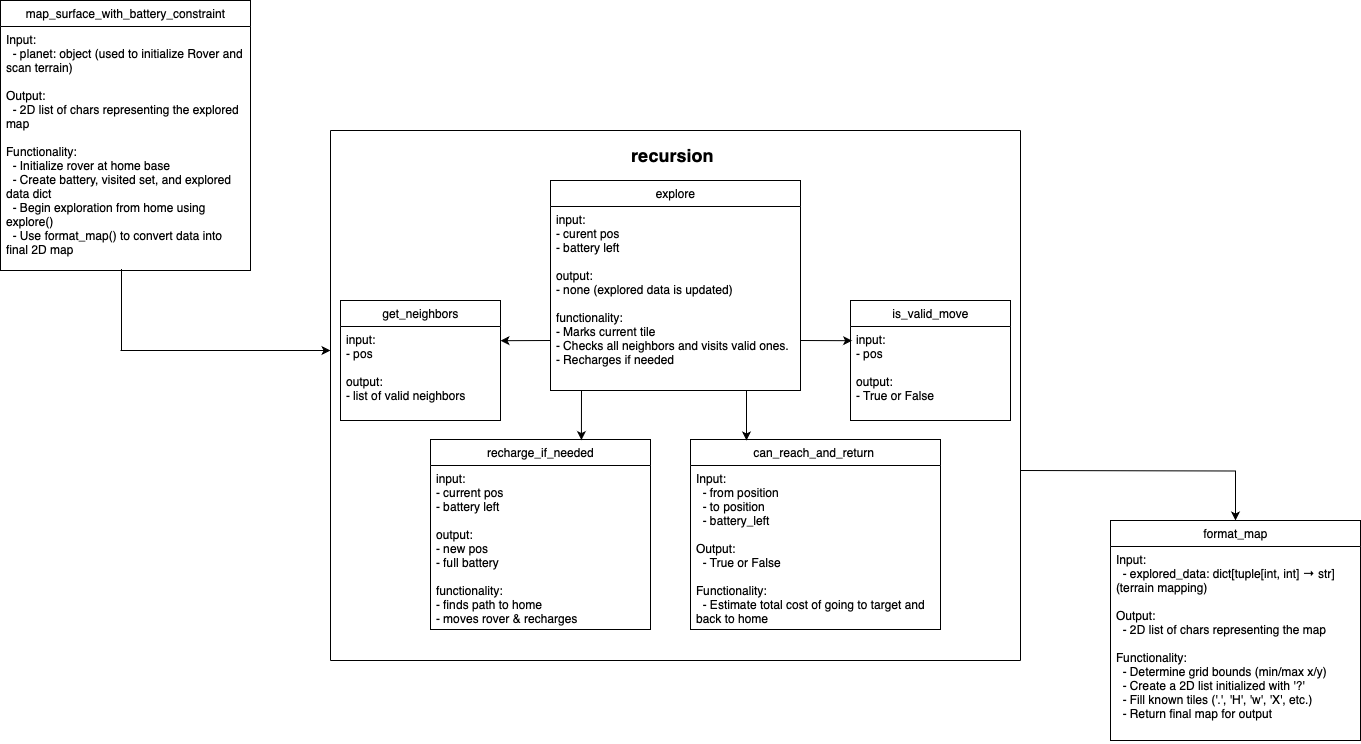

The diagram above was exported from draw.io. Its source (the exported page's mxGraphModel, read from the mxfile embedded in the PNG):
<mxGraphModel dx="1886" dy="861" grid="0" gridSize="10" guides="1" tooltips="1" connect="1" arrows="1" fold="1" page="1" pageScale="1" pageWidth="850" pageHeight="1100" math="0" shadow="0">
  <root>
    <mxCell id="0" />
    <mxCell id="1" parent="0" />
    <mxCell id="F3UJ1XQQc4MvU-muyrOp-1" value="explore" style="swimlane;fontStyle=0;childLayout=stackLayout;horizontal=1;startSize=26;fillColor=none;horizontalStack=0;resizeParent=1;resizeParentMax=0;resizeLast=0;collapsible=1;marginBottom=0;html=1;" vertex="1" parent="1">
      <mxGeometry x="570" y="340" width="250" height="210" as="geometry" />
    </mxCell>
    <mxCell id="F3UJ1XQQc4MvU-muyrOp-2" value="input:&lt;div&gt;- curent pos&amp;nbsp;&lt;/div&gt;&lt;div&gt;- battery left&lt;/div&gt;&lt;div&gt;&lt;br&gt;&lt;/div&gt;&lt;div&gt;output:&amp;nbsp;&lt;div&gt;- none (explored data is updated)&lt;/div&gt;&lt;/div&gt;&lt;div&gt;&lt;br&gt;&lt;/div&gt;&lt;div&gt;functionality:&lt;/div&gt;&lt;div&gt;- Marks current tile&lt;/div&gt;&lt;div&gt;-&amp;nbsp;&lt;span class=&quot;s1&quot;&gt;Checks all neighbors and visits valid ones.&amp;nbsp;&lt;/span&gt;&lt;/div&gt;&lt;div&gt;- Recharges if needed&lt;/div&gt;&lt;div&gt;&amp;nbsp;&lt;/div&gt;&lt;div&gt;&lt;br&gt;&lt;/div&gt;" style="text;strokeColor=none;fillColor=none;align=left;verticalAlign=top;spacingLeft=4;spacingRight=4;overflow=hidden;rotatable=0;points=[[0,0.5],[1,0.5]];portConstraint=eastwest;whiteSpace=wrap;html=1;" vertex="1" parent="F3UJ1XQQc4MvU-muyrOp-1">
      <mxGeometry y="26" width="250" height="184" as="geometry" />
    </mxCell>
    <mxCell id="F3UJ1XQQc4MvU-muyrOp-39" value="" style="endArrow=classic;html=1;rounded=0;entryX=1;entryY=0.151;entryDx=0;entryDy=0;entryPerimeter=0;" edge="1" parent="F3UJ1XQQc4MvU-muyrOp-1" target="F3UJ1XQQc4MvU-muyrOp-13">
      <mxGeometry width="50" height="50" relative="1" as="geometry">
        <mxPoint y="160" as="sourcePoint" />
        <mxPoint x="50" y="110" as="targetPoint" />
      </mxGeometry>
    </mxCell>
    <mxCell id="F3UJ1XQQc4MvU-muyrOp-41" value="" style="endArrow=classic;html=1;rounded=0;entryX=0.01;entryY=0.151;entryDx=0;entryDy=0;entryPerimeter=0;" edge="1" parent="F3UJ1XQQc4MvU-muyrOp-1" target="F3UJ1XQQc4MvU-muyrOp-17">
      <mxGeometry width="50" height="50" relative="1" as="geometry">
        <mxPoint x="250" y="160" as="sourcePoint" />
        <mxPoint x="300" y="173" as="targetPoint" />
      </mxGeometry>
    </mxCell>
    <mxCell id="F3UJ1XQQc4MvU-muyrOp-6" value="recharge_if_needed" style="swimlane;fontStyle=0;childLayout=stackLayout;horizontal=1;startSize=26;fillColor=none;horizontalStack=0;resizeParent=1;resizeParentMax=0;resizeLast=0;collapsible=1;marginBottom=0;html=1;" vertex="1" parent="1">
      <mxGeometry x="450" y="599" width="220" height="190" as="geometry" />
    </mxCell>
    <mxCell id="F3UJ1XQQc4MvU-muyrOp-7" value="input:&lt;div&gt;- current pos&amp;nbsp;&lt;/div&gt;&lt;div&gt;- battery left&lt;/div&gt;&lt;div&gt;&lt;br&gt;&lt;/div&gt;&lt;div&gt;output:&amp;nbsp;&lt;div&gt;- new pos&lt;/div&gt;&lt;/div&gt;&lt;div&gt;- full battery&amp;nbsp;&lt;/div&gt;&lt;div&gt;&lt;br&gt;&lt;/div&gt;&lt;div&gt;functionality:&lt;/div&gt;&lt;div&gt;- finds path to home&amp;nbsp;&lt;/div&gt;&lt;div&gt;- moves rover &amp;amp; recharges&amp;nbsp;&lt;/div&gt;&lt;div&gt;&amp;nbsp;&lt;/div&gt;&lt;div&gt;&lt;br&gt;&lt;/div&gt;" style="text;strokeColor=none;fillColor=none;align=left;verticalAlign=top;spacingLeft=4;spacingRight=4;overflow=hidden;rotatable=0;points=[[0,0.5],[1,0.5]];portConstraint=eastwest;whiteSpace=wrap;html=1;" vertex="1" parent="F3UJ1XQQc4MvU-muyrOp-6">
      <mxGeometry y="26" width="220" height="164" as="geometry" />
    </mxCell>
    <mxCell id="F3UJ1XQQc4MvU-muyrOp-12" value="get_neighbors" style="swimlane;fontStyle=0;childLayout=stackLayout;horizontal=1;startSize=26;fillColor=none;horizontalStack=0;resizeParent=1;resizeParentMax=0;resizeLast=0;collapsible=1;marginBottom=0;html=1;" vertex="1" parent="1">
      <mxGeometry x="360" y="460" width="160" height="120" as="geometry" />
    </mxCell>
    <mxCell id="F3UJ1XQQc4MvU-muyrOp-13" value="input:&lt;div&gt;- pos &amp;nbsp;&lt;/div&gt;&lt;div&gt;&lt;br&gt;&lt;/div&gt;&lt;div&gt;output:&amp;nbsp;&lt;div&gt;- list of valid neighbors&lt;/div&gt;&lt;/div&gt;&lt;div&gt;&lt;br&gt;&lt;/div&gt;&lt;div&gt;&lt;br&gt;&lt;/div&gt;&lt;div&gt;&amp;nbsp;&lt;/div&gt;&lt;div&gt;&lt;br&gt;&lt;/div&gt;" style="text;strokeColor=none;fillColor=none;align=left;verticalAlign=top;spacingLeft=4;spacingRight=4;overflow=hidden;rotatable=0;points=[[0,0.5],[1,0.5]];portConstraint=eastwest;whiteSpace=wrap;html=1;" vertex="1" parent="1">
      <mxGeometry x="360" y="486" width="160" height="94" as="geometry" />
    </mxCell>
    <mxCell id="F3UJ1XQQc4MvU-muyrOp-16" value="is_valid_move" style="swimlane;fontStyle=0;childLayout=stackLayout;horizontal=1;startSize=26;fillColor=none;horizontalStack=0;resizeParent=1;resizeParentMax=0;resizeLast=0;collapsible=1;marginBottom=0;html=1;" vertex="1" parent="1">
      <mxGeometry x="870" y="460" width="160" height="120" as="geometry" />
    </mxCell>
    <mxCell id="F3UJ1XQQc4MvU-muyrOp-45" style="edgeStyle=orthogonalEdgeStyle;rounded=0;orthogonalLoop=1;jettySize=auto;html=1;entryX=0.5;entryY=0;entryDx=0;entryDy=0;" edge="1" parent="1" target="F3UJ1XQQc4MvU-muyrOp-47">
      <mxGeometry relative="1" as="geometry">
        <mxPoint x="1250" y="667" as="targetPoint" />
        <mxPoint x="1040" y="630" as="sourcePoint" />
      </mxGeometry>
    </mxCell>
    <mxCell id="F3UJ1XQQc4MvU-muyrOp-17" value="input:&lt;div&gt;- pos &amp;nbsp;&lt;/div&gt;&lt;div&gt;&lt;br&gt;&lt;/div&gt;&lt;div&gt;output:&amp;nbsp;&lt;div&gt;- True or False&lt;/div&gt;&lt;/div&gt;&lt;div&gt;&lt;br&gt;&lt;/div&gt;&lt;div&gt;&lt;br&gt;&lt;/div&gt;&lt;div&gt;&amp;nbsp;&lt;/div&gt;&lt;div&gt;&lt;br&gt;&lt;/div&gt;" style="text;strokeColor=none;fillColor=none;align=left;verticalAlign=top;spacingLeft=4;spacingRight=4;overflow=hidden;rotatable=0;points=[[0,0.5],[1,0.5]];portConstraint=eastwest;whiteSpace=wrap;html=1;" vertex="1" parent="1">
      <mxGeometry x="870" y="486" width="160" height="94" as="geometry" />
    </mxCell>
    <mxCell id="F3UJ1XQQc4MvU-muyrOp-30" value="can_reach_and_return&amp;nbsp;" style="swimlane;fontStyle=0;childLayout=stackLayout;horizontal=1;startSize=26;fillColor=none;horizontalStack=0;resizeParent=1;resizeParentMax=0;resizeLast=0;collapsible=1;marginBottom=0;html=1;" vertex="1" parent="1">
      <mxGeometry x="710" y="599" width="250" height="190" as="geometry" />
    </mxCell>
    <mxCell id="F3UJ1XQQc4MvU-muyrOp-31" value="&lt;div&gt;Input:&lt;/div&gt;&lt;div&gt;&amp;nbsp; - from position&lt;/div&gt;&lt;div&gt;&amp;nbsp; - to position&lt;/div&gt;&lt;div&gt;&amp;nbsp; - battery_left&lt;/div&gt;&lt;div&gt;&lt;br&gt;&lt;/div&gt;&lt;div&gt;Output:&lt;/div&gt;&lt;div&gt;&amp;nbsp; - True or False&lt;/div&gt;&lt;div&gt;&lt;br&gt;&lt;/div&gt;&lt;div&gt;Functionality:&lt;/div&gt;&lt;div&gt;&amp;nbsp; - Estimate total cost of going to target and back to home&amp;nbsp;&lt;/div&gt;" style="text;strokeColor=none;fillColor=none;align=left;verticalAlign=top;spacingLeft=4;spacingRight=4;overflow=hidden;rotatable=0;points=[[0,0.5],[1,0.5]];portConstraint=eastwest;whiteSpace=wrap;html=1;" vertex="1" parent="F3UJ1XQQc4MvU-muyrOp-30">
      <mxGeometry y="26" width="250" height="164" as="geometry" />
    </mxCell>
    <mxCell id="F3UJ1XQQc4MvU-muyrOp-37" value="" style="endArrow=none;html=1;rounded=0;" edge="1" parent="1">
      <mxGeometry width="50" height="50" relative="1" as="geometry">
        <mxPoint x="1040" y="290" as="sourcePoint" />
        <mxPoint x="350" y="290" as="targetPoint" />
      </mxGeometry>
    </mxCell>
    <mxCell id="F3UJ1XQQc4MvU-muyrOp-38" value="" style="endArrow=none;html=1;rounded=0;" edge="1" parent="1">
      <mxGeometry width="50" height="50" relative="1" as="geometry">
        <mxPoint x="1040" y="820" as="sourcePoint" />
        <mxPoint x="350" y="820" as="targetPoint" />
      </mxGeometry>
    </mxCell>
    <mxCell id="F3UJ1XQQc4MvU-muyrOp-40" value="" style="endArrow=classic;html=1;rounded=0;entryX=0.686;entryY=0.003;entryDx=0;entryDy=0;entryPerimeter=0;" edge="1" parent="1" target="F3UJ1XQQc4MvU-muyrOp-6">
      <mxGeometry width="50" height="50" relative="1" as="geometry">
        <mxPoint x="601" y="550" as="sourcePoint" />
        <mxPoint x="575" y="597" as="targetPoint" />
      </mxGeometry>
    </mxCell>
    <mxCell id="F3UJ1XQQc4MvU-muyrOp-42" value="" style="endArrow=classic;html=1;rounded=0;entryX=0.224;entryY=0.005;entryDx=0;entryDy=0;entryPerimeter=0;" edge="1" parent="1" target="F3UJ1XQQc4MvU-muyrOp-30">
      <mxGeometry width="50" height="50" relative="1" as="geometry">
        <mxPoint x="766" y="550" as="sourcePoint" />
        <mxPoint x="740" y="597" as="targetPoint" />
      </mxGeometry>
    </mxCell>
    <mxCell id="F3UJ1XQQc4MvU-muyrOp-43" value="" style="endArrow=none;html=1;rounded=0;" edge="1" parent="1">
      <mxGeometry width="50" height="50" relative="1" as="geometry">
        <mxPoint x="350" y="820" as="sourcePoint" />
        <mxPoint x="350" y="290" as="targetPoint" />
      </mxGeometry>
    </mxCell>
    <mxCell id="F3UJ1XQQc4MvU-muyrOp-44" value="" style="endArrow=none;html=1;rounded=0;" edge="1" parent="1">
      <mxGeometry width="50" height="50" relative="1" as="geometry">
        <mxPoint x="1040" y="820" as="sourcePoint" />
        <mxPoint x="1040" y="290" as="targetPoint" />
      </mxGeometry>
    </mxCell>
    <mxCell id="F3UJ1XQQc4MvU-muyrOp-46" value="&lt;font style=&quot;font-size: 18px;&quot;&gt;&lt;b&gt;recursion&amp;nbsp;&lt;/b&gt;&lt;/font&gt;" style="text;html=1;align=center;verticalAlign=middle;whiteSpace=wrap;rounded=0;" vertex="1" parent="1">
      <mxGeometry x="635" y="300" width="120" height="30" as="geometry" />
    </mxCell>
    <mxCell id="F3UJ1XQQc4MvU-muyrOp-47" value="format_map" style="swimlane;fontStyle=0;childLayout=stackLayout;horizontal=1;startSize=26;fillColor=none;horizontalStack=0;resizeParent=1;resizeParentMax=0;resizeLast=0;collapsible=1;marginBottom=0;html=1;" vertex="1" parent="1">
      <mxGeometry x="1130" y="680" width="250" height="220" as="geometry" />
    </mxCell>
    <mxCell id="F3UJ1XQQc4MvU-muyrOp-48" value="&lt;div&gt;&lt;div&gt;Input:&lt;/div&gt;&lt;div&gt;&amp;nbsp; - explored_data: dict[tuple[int, int] → str] (terrain mapping)&lt;/div&gt;&lt;div&gt;&lt;br&gt;&lt;/div&gt;&lt;div&gt;Output:&lt;/div&gt;&lt;div&gt;&amp;nbsp; - 2D list of chars representing the map&lt;/div&gt;&lt;div&gt;&lt;br&gt;&lt;/div&gt;&lt;div&gt;Functionality:&lt;/div&gt;&lt;div&gt;&amp;nbsp; - Determine grid bounds (min/max x/y)&lt;/div&gt;&lt;div&gt;&amp;nbsp; - Create a 2D list initialized with '?'&lt;/div&gt;&lt;div&gt;&amp;nbsp; - Fill known tiles ('.', 'H', 'w', 'X', etc.)&lt;/div&gt;&lt;div&gt;&amp;nbsp; - Return final map for output&lt;/div&gt;&lt;/div&gt;" style="text;strokeColor=none;fillColor=none;align=left;verticalAlign=top;spacingLeft=4;spacingRight=4;overflow=hidden;rotatable=0;points=[[0,0.5],[1,0.5]];portConstraint=eastwest;whiteSpace=wrap;html=1;" vertex="1" parent="F3UJ1XQQc4MvU-muyrOp-47">
      <mxGeometry y="26" width="250" height="194" as="geometry" />
    </mxCell>
    <mxCell id="F3UJ1XQQc4MvU-muyrOp-51" value="map_surface_with_battery_constraint" style="swimlane;fontStyle=0;childLayout=stackLayout;horizontal=1;startSize=26;fillColor=none;horizontalStack=0;resizeParent=1;resizeParentMax=0;resizeLast=0;collapsible=1;marginBottom=0;html=1;" vertex="1" parent="1">
      <mxGeometry x="20" y="160" width="250" height="270" as="geometry" />
    </mxCell>
    <mxCell id="F3UJ1XQQc4MvU-muyrOp-52" value="Input:&#10;  - planet: object (used to initialize Rover and scan terrain)&#10;&#10;Output:&#10;  - 2D list of chars representing the explored map&#10;&#10;Functionality:&#10;  - Initialize rover at home base&#10;  - Create battery, visited set, and explored data dict&#10;  - Begin exploration from home using explore()&#10;  - Use format_map() to convert data into final 2D map" style="text;strokeColor=none;fillColor=none;align=left;verticalAlign=top;spacingLeft=4;spacingRight=4;overflow=hidden;rotatable=0;points=[[0,0.5],[1,0.5]];portConstraint=eastwest;whiteSpace=wrap;html=1;" vertex="1" parent="F3UJ1XQQc4MvU-muyrOp-51">
      <mxGeometry y="26" width="250" height="244" as="geometry" />
    </mxCell>
    <mxCell id="F3UJ1XQQc4MvU-muyrOp-53" value="" style="endArrow=classic;html=1;rounded=0;" edge="1" parent="1">
      <mxGeometry width="50" height="50" relative="1" as="geometry">
        <mxPoint x="140" y="510" as="sourcePoint" />
        <mxPoint x="350" y="510" as="targetPoint" />
      </mxGeometry>
    </mxCell>
    <mxCell id="F3UJ1XQQc4MvU-muyrOp-54" value="" style="endArrow=none;html=1;rounded=0;entryX=0.484;entryY=0.994;entryDx=0;entryDy=0;entryPerimeter=0;" edge="1" parent="1" target="F3UJ1XQQc4MvU-muyrOp-52">
      <mxGeometry width="50" height="50" relative="1" as="geometry">
        <mxPoint x="141" y="510" as="sourcePoint" />
        <mxPoint x="190" y="540" as="targetPoint" />
      </mxGeometry>
    </mxCell>
  </root>
</mxGraphModel>